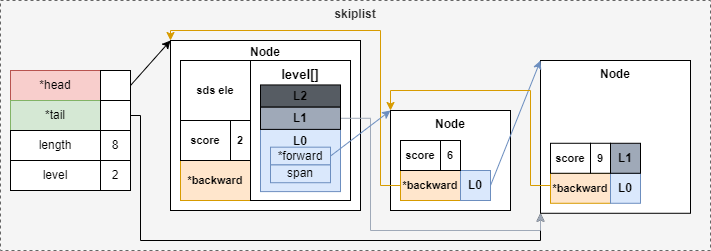

The diagram above was exported from draw.io. Its source (the exported page's mxGraphModel, read from the mxfile embedded in the PNG):
<mxGraphModel dx="641" dy="684" grid="1" gridSize="10" guides="1" tooltips="1" connect="1" arrows="1" fold="1" page="1" pageScale="1" pageWidth="827" pageHeight="1169" math="0" shadow="0">
  <root>
    <mxCell id="0" />
    <mxCell id="1" parent="0" />
    <mxCell id="2" value="skiplist" style="rounded=0;whiteSpace=wrap;html=1;verticalAlign=top;fontStyle=1;fillColor=#f5f5f5;fontColor=#333333;strokeColor=#666666;dashed=1;" parent="1" vertex="1">
      <mxGeometry x="10" y="10" width="710" height="250" as="geometry" />
    </mxCell>
    <mxCell id="3" value="*head" style="rounded=0;whiteSpace=wrap;html=1;fillColor=#f8cecc;strokeColor=#b85450;" parent="1" vertex="1">
      <mxGeometry x="20" y="80" width="90" height="30" as="geometry" />
    </mxCell>
    <mxCell id="4" value="*tail" style="rounded=0;whiteSpace=wrap;html=1;fillColor=#d5e8d4;strokeColor=#82b366;" parent="1" vertex="1">
      <mxGeometry x="20" y="110" width="90" height="30" as="geometry" />
    </mxCell>
    <mxCell id="5" value="length" style="rounded=0;whiteSpace=wrap;html=1;" parent="1" vertex="1">
      <mxGeometry x="20" y="140" width="90" height="30" as="geometry" />
    </mxCell>
    <mxCell id="6" value="level" style="rounded=0;whiteSpace=wrap;html=1;" parent="1" vertex="1">
      <mxGeometry x="20" y="170" width="90" height="30" as="geometry" />
    </mxCell>
    <mxCell id="8" value="8" style="rounded=0;whiteSpace=wrap;html=1;" parent="1" vertex="1">
      <mxGeometry x="110" y="140" width="30" height="30" as="geometry" />
    </mxCell>
    <mxCell id="9" value="2" style="rounded=0;whiteSpace=wrap;html=1;" parent="1" vertex="1">
      <mxGeometry x="110" y="170" width="30" height="30" as="geometry" />
    </mxCell>
    <mxCell id="62" style="edgeStyle=orthogonalEdgeStyle;rounded=0;html=1;exitX=1;exitY=0.5;exitDx=0;exitDy=0;strokeColor=#000000;fontSize=12;entryX=0;entryY=1;entryDx=0;entryDy=0;" parent="1" source="10" target="48" edge="1">
      <mxGeometry relative="1" as="geometry">
        <mxPoint x="550" y="230" as="targetPoint" />
        <Array as="points">
          <mxPoint x="150" y="125" />
          <mxPoint x="150" y="250" />
          <mxPoint x="550" y="250" />
        </Array>
      </mxGeometry>
    </mxCell>
    <mxCell id="10" value="" style="rounded=0;whiteSpace=wrap;html=1;" parent="1" vertex="1">
      <mxGeometry x="110" y="110" width="30" height="30" as="geometry" />
    </mxCell>
    <mxCell id="61" style="edgeStyle=none;rounded=0;html=1;exitX=1;exitY=0.5;exitDx=0;exitDy=0;entryX=0;entryY=0;entryDx=0;entryDy=0;strokeColor=#000000;fontSize=12;" parent="1" source="12" target="35" edge="1">
      <mxGeometry relative="1" as="geometry" />
    </mxCell>
    <mxCell id="12" value="" style="rounded=0;whiteSpace=wrap;html=1;" parent="1" vertex="1">
      <mxGeometry x="110" y="80" width="30" height="30" as="geometry" />
    </mxCell>
    <mxCell id="60" value="" style="group" parent="1" vertex="1" connectable="0">
      <mxGeometry x="180" y="10" width="520" height="230" as="geometry" />
    </mxCell>
    <mxCell id="35" value="Node" style="rounded=0;whiteSpace=wrap;html=1;fontSize=12;verticalAlign=top;fontStyle=1;spacing=0;" parent="60" vertex="1">
      <mxGeometry y="40" width="190" height="170" as="geometry" />
    </mxCell>
    <mxCell id="36" value="sds ele" style="rounded=0;whiteSpace=wrap;html=1;fontSize=11;fontStyle=1" parent="60" vertex="1">
      <mxGeometry x="10" y="60" width="70" height="60.56" as="geometry" />
    </mxCell>
    <mxCell id="38" value="*backward" style="rounded=0;whiteSpace=wrap;html=1;fontSize=11;fontStyle=1;fillColor=#ffe6cc;strokeColor=#d79b00;" parent="60" vertex="1">
      <mxGeometry x="10" y="160" width="70" height="40" as="geometry" />
    </mxCell>
    <mxCell id="40" value="2" style="rounded=0;whiteSpace=wrap;html=1;fontSize=11;fontStyle=1" parent="60" vertex="1">
      <mxGeometry x="60" y="120" width="20" height="40" as="geometry" />
    </mxCell>
    <mxCell id="41" value="Node" style="rounded=0;whiteSpace=wrap;html=1;fontSize=12;verticalAlign=top;fontStyle=1" parent="60" vertex="1">
      <mxGeometry x="220" y="110" width="120" height="100" as="geometry" />
    </mxCell>
    <mxCell id="43" style="edgeStyle=orthogonalEdgeStyle;html=1;exitX=0;exitY=0.5;exitDx=0;exitDy=0;entryX=0;entryY=0;entryDx=0;entryDy=0;fontSize=12;rounded=0;fillColor=#ffe6cc;strokeColor=#d79b00;" parent="60" source="42" target="35" edge="1">
      <mxGeometry relative="1" as="geometry">
        <Array as="points">
          <mxPoint x="210" y="185" />
          <mxPoint x="210" y="30" />
          <mxPoint y="30" />
        </Array>
      </mxGeometry>
    </mxCell>
    <mxCell id="42" value="*backward" style="rounded=0;whiteSpace=wrap;html=1;fontSize=11;fontStyle=1;fillColor=#ffe6cc;strokeColor=#d79b00;" parent="60" vertex="1">
      <mxGeometry x="230" y="170" width="60" height="30" as="geometry" />
    </mxCell>
    <mxCell id="44" value="L0" style="rounded=0;whiteSpace=wrap;html=1;fontSize=12;fontStyle=1;fillColor=#dae8fc;strokeColor=#6c8ebf;" parent="60" vertex="1">
      <mxGeometry x="290" y="170" width="30" height="30" as="geometry" />
    </mxCell>
    <mxCell id="46" value="score" style="rounded=0;whiteSpace=wrap;html=1;fontSize=11;fontStyle=1" parent="60" vertex="1">
      <mxGeometry x="230" y="140" width="40" height="30" as="geometry" />
    </mxCell>
    <mxCell id="47" value="6" style="rounded=0;whiteSpace=wrap;html=1;fontSize=11;fontStyle=1" parent="60" vertex="1">
      <mxGeometry x="270" y="140" width="20" height="30" as="geometry" />
    </mxCell>
    <mxCell id="48" value="Node" style="rounded=0;whiteSpace=wrap;html=1;fontSize=12;verticalAlign=top;fontStyle=1" parent="60" vertex="1">
      <mxGeometry x="370" y="60" width="150" height="152.78" as="geometry" />
    </mxCell>
    <mxCell id="59" style="rounded=0;html=1;exitX=1;exitY=0.5;exitDx=0;exitDy=0;entryX=0;entryY=0;entryDx=0;entryDy=0;strokeColor=#6c8ebf;fontSize=12;fillColor=#dae8fc;" parent="60" source="44" target="48" edge="1">
      <mxGeometry relative="1" as="geometry" />
    </mxCell>
    <mxCell id="53" style="edgeStyle=orthogonalEdgeStyle;rounded=0;html=1;exitX=0;exitY=0.5;exitDx=0;exitDy=0;entryX=0;entryY=0;entryDx=0;entryDy=0;fontSize=12;fillColor=#ffe6cc;strokeColor=#d79b00;" parent="60" source="49" target="41" edge="1">
      <mxGeometry relative="1" as="geometry">
        <Array as="points">
          <mxPoint x="380" y="185" />
          <mxPoint x="360" y="185" />
          <mxPoint x="360" y="90" />
          <mxPoint x="220" y="90" />
        </Array>
      </mxGeometry>
    </mxCell>
    <mxCell id="49" value="*backward" style="rounded=0;whiteSpace=wrap;html=1;fontSize=11;fontStyle=1;fillColor=#ffe6cc;strokeColor=#d79b00;" parent="60" vertex="1">
      <mxGeometry x="380" y="172.77999999999997" width="60" height="30" as="geometry" />
    </mxCell>
    <mxCell id="50" value="L0" style="rounded=0;whiteSpace=wrap;html=1;fontSize=12;fontStyle=1;fillColor=#dae8fc;strokeColor=#6c8ebf;" parent="60" vertex="1">
      <mxGeometry x="440" y="172.77999999999997" width="30" height="30" as="geometry" />
    </mxCell>
    <mxCell id="51" value="score" style="rounded=0;whiteSpace=wrap;html=1;fontSize=11;fontStyle=1" parent="60" vertex="1">
      <mxGeometry x="380" y="142.77999999999997" width="40" height="30" as="geometry" />
    </mxCell>
    <mxCell id="52" value="9" style="rounded=0;whiteSpace=wrap;html=1;fontSize=11;fontStyle=1" parent="60" vertex="1">
      <mxGeometry x="420" y="142.77999999999997" width="20" height="30" as="geometry" />
    </mxCell>
    <mxCell id="54" value="L1" style="rounded=0;whiteSpace=wrap;html=1;fontSize=12;fontStyle=1;fillColor=#9FA9B8;" parent="60" vertex="1">
      <mxGeometry x="440" y="142.77999999999997" width="30" height="30" as="geometry" />
    </mxCell>
    <mxCell id="22" value="level[]" style="rounded=0;whiteSpace=wrap;html=1;verticalAlign=top;fontStyle=1;fontSize=13;" parent="60" vertex="1">
      <mxGeometry x="80" y="60" width="100" height="140" as="geometry" />
    </mxCell>
    <mxCell id="58" style="edgeStyle=orthogonalEdgeStyle;rounded=0;html=1;exitX=1;exitY=0.5;exitDx=0;exitDy=0;entryX=0;entryY=1;entryDx=0;entryDy=0;fontSize=12;strokeColor=#9FA9B8;" parent="60" source="32" target="48" edge="1">
      <mxGeometry relative="1" as="geometry">
        <Array as="points">
          <mxPoint x="200" y="118" />
          <mxPoint x="200" y="230" />
          <mxPoint x="370" y="230" />
        </Array>
      </mxGeometry>
    </mxCell>
    <mxCell id="33" value="L2" style="rounded=0;whiteSpace=wrap;html=1;fontStyle=1;fillColor=#565C63;" parent="60" vertex="1">
      <mxGeometry x="90" y="84.44" width="80" height="22.22" as="geometry" />
    </mxCell>
    <mxCell id="37" value="score" style="rounded=0;whiteSpace=wrap;html=1;fontSize=11;fontStyle=1" parent="60" vertex="1">
      <mxGeometry x="10" y="120" width="50" height="40" as="geometry" />
    </mxCell>
    <mxCell id="29" value="L0" style="rounded=0;whiteSpace=wrap;html=1;verticalAlign=top;fontStyle=1;spacing=0;fillColor=#dae8fc;strokeColor=#6c8ebf;" parent="60" vertex="1">
      <mxGeometry x="90" y="128.89" width="80" height="62.22" as="geometry" />
    </mxCell>
    <mxCell id="18" value="*forward" style="rounded=0;whiteSpace=wrap;html=1;fillColor=#dae8fc;strokeColor=#6c8ebf;" parent="60" vertex="1">
      <mxGeometry x="100" y="146.67000000000002" width="60" height="17.78" as="geometry" />
    </mxCell>
    <mxCell id="19" value="span" style="rounded=0;whiteSpace=wrap;html=1;fillColor=#dae8fc;strokeColor=#6c8ebf;" parent="60" vertex="1">
      <mxGeometry x="100" y="164.44" width="60" height="17.78" as="geometry" />
    </mxCell>
    <mxCell id="32" value="L1" style="rounded=0;whiteSpace=wrap;html=1;fontStyle=1;fillColor=#9FA9B8;" parent="60" vertex="1">
      <mxGeometry x="90" y="106.67000000000002" width="80" height="22.22" as="geometry" />
    </mxCell>
    <mxCell id="45" style="rounded=0;html=1;exitX=1;exitY=0.5;exitDx=0;exitDy=0;entryX=0;entryY=0;entryDx=0;entryDy=0;fontSize=12;fillColor=#dae8fc;strokeColor=#6c8ebf;" parent="60" source="18" target="41" edge="1">
      <mxGeometry relative="1" as="geometry" />
    </mxCell>
  </root>
</mxGraphModel>